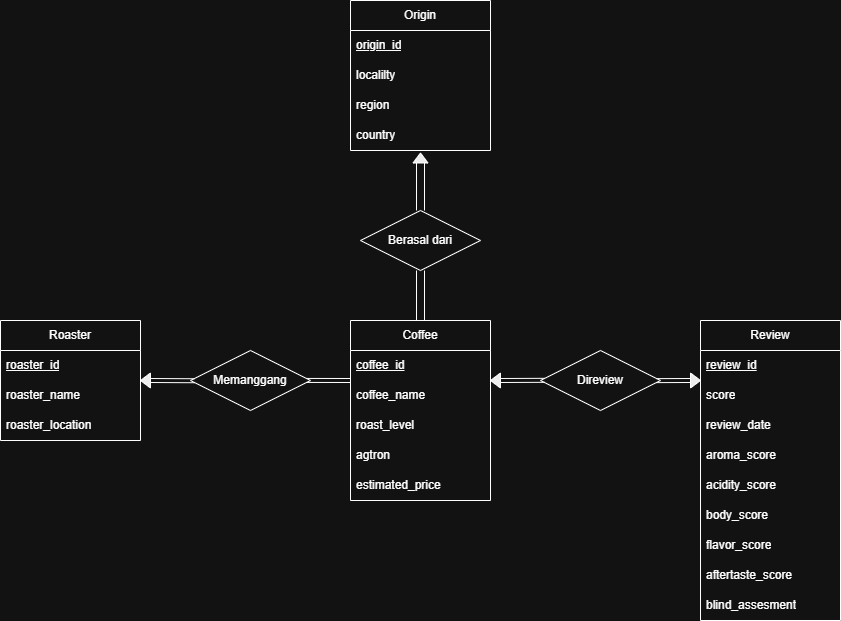

The diagram above was exported from draw.io. Its source (the exported page's mxGraphModel, read from the mxfile embedded in the PNG):
<mxGraphModel dx="861" dy="1761" grid="1" gridSize="10" guides="1" tooltips="1" connect="1" arrows="1" fold="1" page="1" pageScale="1" pageWidth="850" pageHeight="1100" math="0" shadow="0" extFonts="Permanent Marker^https://fonts.googleapis.com/css?family=Permanent+Marker">
  <root>
    <mxCell id="0" />
    <mxCell id="1" parent="0" />
    <mxCell id="NTQh6ym1hPDG6HgU-veq-1" parent="1" style="swimlane;fontStyle=0;childLayout=stackLayout;horizontal=1;startSize=30;horizontalStack=0;resizeParent=1;resizeParentMax=0;resizeLast=0;collapsible=1;marginBottom=0;whiteSpace=wrap;html=1;" value="Roaster" vertex="1">
      <mxGeometry height="120" width="140" y="-610" as="geometry" />
    </mxCell>
    <mxCell id="NTQh6ym1hPDG6HgU-veq-2" parent="NTQh6ym1hPDG6HgU-veq-1" style="text;strokeColor=none;fillColor=none;align=left;verticalAlign=middle;spacingLeft=4;spacingRight=4;overflow=hidden;points=[[0,0.5],[1,0.5]];portConstraint=eastwest;rotatable=0;whiteSpace=wrap;html=1;" value="&lt;u&gt;roaster_id&lt;/u&gt;" vertex="1">
      <mxGeometry height="30" width="140" y="30" as="geometry" />
    </mxCell>
    <mxCell id="NTQh6ym1hPDG6HgU-veq-3" parent="NTQh6ym1hPDG6HgU-veq-1" style="text;strokeColor=none;fillColor=none;align=left;verticalAlign=middle;spacingLeft=4;spacingRight=4;overflow=hidden;points=[[0,0.5],[1,0.5]];portConstraint=eastwest;rotatable=0;whiteSpace=wrap;html=1;" value="roaster_name" vertex="1">
      <mxGeometry height="30" width="140" y="60" as="geometry" />
    </mxCell>
    <mxCell id="NTQh6ym1hPDG6HgU-veq-4" parent="NTQh6ym1hPDG6HgU-veq-1" style="text;strokeColor=none;fillColor=none;align=left;verticalAlign=middle;spacingLeft=4;spacingRight=4;overflow=hidden;points=[[0,0.5],[1,0.5]];portConstraint=eastwest;rotatable=0;whiteSpace=wrap;html=1;" value="roaster_location" vertex="1">
      <mxGeometry height="30" width="140" y="90" as="geometry" />
    </mxCell>
    <mxCell id="AapUmeBqg14zdwVKyzVN-5" parent="1" style="swimlane;fontStyle=0;childLayout=stackLayout;horizontal=1;startSize=30;horizontalStack=0;resizeParent=1;resizeParentMax=0;resizeLast=0;collapsible=1;marginBottom=0;whiteSpace=wrap;html=1;" value="Coffee" vertex="1">
      <mxGeometry height="180" width="140" x="350" y="-610" as="geometry" />
    </mxCell>
    <mxCell id="AapUmeBqg14zdwVKyzVN-6" parent="AapUmeBqg14zdwVKyzVN-5" style="text;strokeColor=none;fillColor=none;align=left;verticalAlign=middle;spacingLeft=4;spacingRight=4;overflow=hidden;points=[[0,0.5],[1,0.5]];portConstraint=eastwest;rotatable=0;whiteSpace=wrap;html=1;" value="&lt;u&gt;coffee_id&lt;/u&gt;" vertex="1">
      <mxGeometry height="30" width="140" y="30" as="geometry" />
    </mxCell>
    <mxCell id="AapUmeBqg14zdwVKyzVN-7" parent="AapUmeBqg14zdwVKyzVN-5" style="text;strokeColor=none;fillColor=none;align=left;verticalAlign=middle;spacingLeft=4;spacingRight=4;overflow=hidden;points=[[0,0.5],[1,0.5]];portConstraint=eastwest;rotatable=0;whiteSpace=wrap;html=1;" value="coffee_name" vertex="1">
      <mxGeometry height="30" width="140" y="60" as="geometry" />
    </mxCell>
    <mxCell id="AapUmeBqg14zdwVKyzVN-9" parent="AapUmeBqg14zdwVKyzVN-5" style="text;strokeColor=none;fillColor=none;align=left;verticalAlign=middle;spacingLeft=4;spacingRight=4;overflow=hidden;points=[[0,0.5],[1,0.5]];portConstraint=eastwest;rotatable=0;whiteSpace=wrap;html=1;" value="roast_level" vertex="1">
      <mxGeometry height="30" width="140" y="90" as="geometry" />
    </mxCell>
    <mxCell id="AapUmeBqg14zdwVKyzVN-10" parent="AapUmeBqg14zdwVKyzVN-5" style="text;strokeColor=none;fillColor=none;align=left;verticalAlign=middle;spacingLeft=4;spacingRight=4;overflow=hidden;points=[[0,0.5],[1,0.5]];portConstraint=eastwest;rotatable=0;whiteSpace=wrap;html=1;" value="agtron" vertex="1">
      <mxGeometry height="30" width="140" y="120" as="geometry" />
    </mxCell>
    <mxCell id="AapUmeBqg14zdwVKyzVN-11" parent="AapUmeBqg14zdwVKyzVN-5" style="text;strokeColor=none;fillColor=none;align=left;verticalAlign=middle;spacingLeft=4;spacingRight=4;overflow=hidden;points=[[0,0.5],[1,0.5]];portConstraint=eastwest;rotatable=0;whiteSpace=wrap;html=1;" value="estimated_price" vertex="1">
      <mxGeometry height="30" width="140" y="150" as="geometry" />
    </mxCell>
    <mxCell id="AapUmeBqg14zdwVKyzVN-12" parent="1" style="swimlane;fontStyle=0;childLayout=stackLayout;horizontal=1;startSize=30;horizontalStack=0;resizeParent=1;resizeParentMax=0;resizeLast=0;collapsible=1;marginBottom=0;whiteSpace=wrap;html=1;" value="Review" vertex="1">
      <mxGeometry height="300" width="140" x="700" y="-610" as="geometry" />
    </mxCell>
    <mxCell id="AapUmeBqg14zdwVKyzVN-13" parent="AapUmeBqg14zdwVKyzVN-12" style="text;strokeColor=none;fillColor=none;align=left;verticalAlign=middle;spacingLeft=4;spacingRight=4;overflow=hidden;points=[[0,0.5],[1,0.5]];portConstraint=eastwest;rotatable=0;whiteSpace=wrap;html=1;" value="&lt;u&gt;review_id&lt;/u&gt;" vertex="1">
      <mxGeometry height="30" width="140" y="30" as="geometry" />
    </mxCell>
    <mxCell id="AapUmeBqg14zdwVKyzVN-14" parent="AapUmeBqg14zdwVKyzVN-12" style="text;strokeColor=none;fillColor=none;align=left;verticalAlign=middle;spacingLeft=4;spacingRight=4;overflow=hidden;points=[[0,0.5],[1,0.5]];portConstraint=eastwest;rotatable=0;whiteSpace=wrap;html=1;" value="score" vertex="1">
      <mxGeometry height="30" width="140" y="60" as="geometry" />
    </mxCell>
    <mxCell id="AapUmeBqg14zdwVKyzVN-15" parent="AapUmeBqg14zdwVKyzVN-12" style="text;strokeColor=none;fillColor=none;align=left;verticalAlign=middle;spacingLeft=4;spacingRight=4;overflow=hidden;points=[[0,0.5],[1,0.5]];portConstraint=eastwest;rotatable=0;whiteSpace=wrap;html=1;" value="review_date" vertex="1">
      <mxGeometry height="30" width="140" y="90" as="geometry" />
    </mxCell>
    <mxCell id="AapUmeBqg14zdwVKyzVN-16" parent="AapUmeBqg14zdwVKyzVN-12" style="text;strokeColor=none;fillColor=none;align=left;verticalAlign=middle;spacingLeft=4;spacingRight=4;overflow=hidden;points=[[0,0.5],[1,0.5]];portConstraint=eastwest;rotatable=0;whiteSpace=wrap;html=1;" value="aroma_score" vertex="1">
      <mxGeometry height="30" width="140" y="120" as="geometry" />
    </mxCell>
    <mxCell id="AapUmeBqg14zdwVKyzVN-17" parent="AapUmeBqg14zdwVKyzVN-12" style="text;strokeColor=none;fillColor=none;align=left;verticalAlign=middle;spacingLeft=4;spacingRight=4;overflow=hidden;points=[[0,0.5],[1,0.5]];portConstraint=eastwest;rotatable=0;whiteSpace=wrap;html=1;" value="acidity_score" vertex="1">
      <mxGeometry height="30" width="140" y="150" as="geometry" />
    </mxCell>
    <mxCell id="AapUmeBqg14zdwVKyzVN-18" parent="AapUmeBqg14zdwVKyzVN-12" style="text;strokeColor=none;fillColor=none;align=left;verticalAlign=middle;spacingLeft=4;spacingRight=4;overflow=hidden;points=[[0,0.5],[1,0.5]];portConstraint=eastwest;rotatable=0;whiteSpace=wrap;html=1;" value="body_score" vertex="1">
      <mxGeometry height="30" width="140" y="180" as="geometry" />
    </mxCell>
    <mxCell id="AapUmeBqg14zdwVKyzVN-19" parent="AapUmeBqg14zdwVKyzVN-12" style="text;strokeColor=none;fillColor=none;align=left;verticalAlign=middle;spacingLeft=4;spacingRight=4;overflow=hidden;points=[[0,0.5],[1,0.5]];portConstraint=eastwest;rotatable=0;whiteSpace=wrap;html=1;" value="flavor_score" vertex="1">
      <mxGeometry height="30" width="140" y="210" as="geometry" />
    </mxCell>
    <mxCell id="AapUmeBqg14zdwVKyzVN-20" parent="AapUmeBqg14zdwVKyzVN-12" style="text;strokeColor=none;fillColor=none;align=left;verticalAlign=middle;spacingLeft=4;spacingRight=4;overflow=hidden;points=[[0,0.5],[1,0.5]];portConstraint=eastwest;rotatable=0;whiteSpace=wrap;html=1;" value="aftertaste_score" vertex="1">
      <mxGeometry height="30" width="140" y="240" as="geometry" />
    </mxCell>
    <mxCell id="AapUmeBqg14zdwVKyzVN-21" parent="AapUmeBqg14zdwVKyzVN-12" style="text;strokeColor=none;fillColor=none;align=left;verticalAlign=middle;spacingLeft=4;spacingRight=4;overflow=hidden;points=[[0,0.5],[1,0.5]];portConstraint=eastwest;rotatable=0;whiteSpace=wrap;html=1;" value="blind_assesment" vertex="1">
      <mxGeometry height="30" width="140" y="270" as="geometry" />
    </mxCell>
    <mxCell id="AapUmeBqg14zdwVKyzVN-22" parent="1" style="swimlane;fontStyle=0;childLayout=stackLayout;horizontal=1;startSize=30;horizontalStack=0;resizeParent=1;resizeParentMax=0;resizeLast=0;collapsible=1;marginBottom=0;whiteSpace=wrap;html=1;" value="Origin" vertex="1">
      <mxGeometry height="150" width="140" x="350" y="-930" as="geometry" />
    </mxCell>
    <mxCell id="AapUmeBqg14zdwVKyzVN-23" parent="AapUmeBqg14zdwVKyzVN-22" style="text;strokeColor=none;fillColor=none;align=left;verticalAlign=middle;spacingLeft=4;spacingRight=4;overflow=hidden;points=[[0,0.5],[1,0.5]];portConstraint=eastwest;rotatable=0;whiteSpace=wrap;html=1;" value="&lt;u&gt;origin_id&lt;/u&gt;" vertex="1">
      <mxGeometry height="30" width="140" y="30" as="geometry" />
    </mxCell>
    <mxCell id="AapUmeBqg14zdwVKyzVN-24" parent="AapUmeBqg14zdwVKyzVN-22" style="text;strokeColor=none;fillColor=none;align=left;verticalAlign=middle;spacingLeft=4;spacingRight=4;overflow=hidden;points=[[0,0.5],[1,0.5]];portConstraint=eastwest;rotatable=0;whiteSpace=wrap;html=1;" value="localilty" vertex="1">
      <mxGeometry height="30" width="140" y="60" as="geometry" />
    </mxCell>
    <mxCell id="AapUmeBqg14zdwVKyzVN-25" parent="AapUmeBqg14zdwVKyzVN-22" style="text;strokeColor=none;fillColor=none;align=left;verticalAlign=middle;spacingLeft=4;spacingRight=4;overflow=hidden;points=[[0,0.5],[1,0.5]];portConstraint=eastwest;rotatable=0;whiteSpace=wrap;html=1;" value="region" vertex="1">
      <mxGeometry height="30" width="140" y="90" as="geometry" />
    </mxCell>
    <mxCell id="AapUmeBqg14zdwVKyzVN-26" parent="AapUmeBqg14zdwVKyzVN-22" style="text;strokeColor=none;fillColor=none;align=left;verticalAlign=middle;spacingLeft=4;spacingRight=4;overflow=hidden;points=[[0,0.5],[1,0.5]];portConstraint=eastwest;rotatable=0;whiteSpace=wrap;html=1;" value="country" vertex="1">
      <mxGeometry height="30" width="140" y="120" as="geometry" />
    </mxCell>
    <mxCell id="AapUmeBqg14zdwVKyzVN-27" parent="1" style="shape=rhombus;perimeter=rhombusPerimeter;whiteSpace=wrap;html=1;align=center;" value="Memanggang" vertex="1">
      <mxGeometry height="60" width="120" x="190" y="-580" as="geometry" />
    </mxCell>
    <mxCell id="AapUmeBqg14zdwVKyzVN-28" parent="1" style="shape=rhombus;perimeter=rhombusPerimeter;whiteSpace=wrap;html=1;align=center;" value="Direview" vertex="1">
      <mxGeometry height="60" width="120" x="540" y="-580" as="geometry" />
    </mxCell>
    <mxCell id="AapUmeBqg14zdwVKyzVN-29" parent="1" style="shape=rhombus;perimeter=rhombusPerimeter;whiteSpace=wrap;html=1;align=center;" value="Berasal dari" vertex="1">
      <mxGeometry height="60" width="120" x="360" y="-720" as="geometry" />
    </mxCell>
    <mxCell id="AapUmeBqg14zdwVKyzVN-33" edge="1" parent="1" source="AapUmeBqg14zdwVKyzVN-27" style="shape=link;html=1;rounded=0;exitX=0.965;exitY=0.499;exitDx=0;exitDy=0;exitPerimeter=0;" value="">
      <mxGeometry relative="1" as="geometry">
        <mxPoint x="320" y="-549.9999999999999" as="sourcePoint" />
        <mxPoint x="350" y="-550" as="targetPoint" />
      </mxGeometry>
    </mxCell>
    <mxCell id="AapUmeBqg14zdwVKyzVN-34" connectable="0" parent="AapUmeBqg14zdwVKyzVN-33" style="resizable=0;html=1;whiteSpace=wrap;align=right;verticalAlign=bottom;" value="" vertex="1">
      <mxGeometry relative="1" x="1" as="geometry" />
    </mxCell>
    <mxCell id="AapUmeBqg14zdwVKyzVN-37" edge="1" parent="1" source="AapUmeBqg14zdwVKyzVN-52" style="shape=link;html=1;rounded=0;entryX=0.033;entryY=0.497;entryDx=0;entryDy=0;entryPerimeter=0;exitX=0;exitY=0.5;exitDx=0;exitDy=0;" target="AapUmeBqg14zdwVKyzVN-28" value="">
      <mxGeometry relative="1" as="geometry">
        <mxPoint x="550" y="-600" as="sourcePoint" />
        <mxPoint x="374" y="-560" as="targetPoint" />
      </mxGeometry>
    </mxCell>
    <mxCell id="AapUmeBqg14zdwVKyzVN-38" connectable="0" parent="AapUmeBqg14zdwVKyzVN-37" style="resizable=0;html=1;whiteSpace=wrap;align=right;verticalAlign=bottom;" value="" vertex="1">
      <mxGeometry relative="1" x="1" as="geometry" />
    </mxCell>
    <mxCell id="AapUmeBqg14zdwVKyzVN-41" edge="1" parent="1" source="AapUmeBqg14zdwVKyzVN-5" style="shape=link;html=1;rounded=0;exitX=0.5;exitY=0;exitDx=0;exitDy=0;entryX=0.5;entryY=1;entryDx=0;entryDy=0;width=-8;" target="AapUmeBqg14zdwVKyzVN-29" value="">
      <mxGeometry relative="1" as="geometry">
        <mxPoint x="460" y="-670" as="sourcePoint" />
        <mxPoint x="504" y="-670" as="targetPoint" />
      </mxGeometry>
    </mxCell>
    <mxCell id="AapUmeBqg14zdwVKyzVN-42" connectable="0" parent="AapUmeBqg14zdwVKyzVN-41" style="resizable=0;html=1;whiteSpace=wrap;align=right;verticalAlign=bottom;" value="" vertex="1">
      <mxGeometry relative="1" x="1" as="geometry" />
    </mxCell>
    <mxCell id="AapUmeBqg14zdwVKyzVN-43" edge="1" parent="1" source="AapUmeBqg14zdwVKyzVN-29" style="shape=link;html=1;rounded=0;exitX=0.5;exitY=0;exitDx=0;exitDy=0;width=-8;entryX=0;entryY=0.5;entryDx=0;entryDy=0;" target="AapUmeBqg14zdwVKyzVN-61" value="">
      <mxGeometry relative="1" as="geometry">
        <mxPoint x="440" y="-620" as="sourcePoint" />
        <mxPoint x="450" y="-750" as="targetPoint" />
      </mxGeometry>
    </mxCell>
    <mxCell id="AapUmeBqg14zdwVKyzVN-44" connectable="0" parent="AapUmeBqg14zdwVKyzVN-43" style="resizable=0;html=1;whiteSpace=wrap;align=right;verticalAlign=bottom;" value="" vertex="1">
      <mxGeometry relative="1" x="1" as="geometry" />
    </mxCell>
    <mxCell id="AapUmeBqg14zdwVKyzVN-46" edge="1" parent="1" source="AapUmeBqg14zdwVKyzVN-27" style="shape=link;html=1;rounded=0;exitX=0.032;exitY=0.504;exitDx=0;exitDy=0;entryX=0;entryY=0.5;entryDx=0;entryDy=0;exitPerimeter=0;" target="AapUmeBqg14zdwVKyzVN-45" value="">
      <mxGeometry relative="1" as="geometry">
        <mxPoint x="194" y="-550" as="sourcePoint" />
        <mxPoint x="140" y="-550" as="targetPoint" />
      </mxGeometry>
    </mxCell>
    <mxCell id="AapUmeBqg14zdwVKyzVN-45" parent="1" style="triangle;whiteSpace=wrap;html=1;rotation=-180;fillColor=light-dark(#000000,#EDEDED);" value="" vertex="1">
      <mxGeometry height="15" width="10" x="140" y="-557.5" as="geometry" />
    </mxCell>
    <mxCell id="AapUmeBqg14zdwVKyzVN-48" edge="1" parent="1" source="AapUmeBqg14zdwVKyzVN-58" style="shape=link;html=1;rounded=0;entryX=0.968;entryY=0.502;entryDx=0;entryDy=0;exitX=0;exitY=0.5;exitDx=0;exitDy=0;entryPerimeter=0;" target="AapUmeBqg14zdwVKyzVN-28" value="">
      <mxGeometry relative="1" as="geometry">
        <mxPoint x="690" y="-570" as="sourcePoint" />
        <mxPoint x="564" y="-550" as="targetPoint" />
      </mxGeometry>
    </mxCell>
    <mxCell id="AapUmeBqg14zdwVKyzVN-49" connectable="0" parent="AapUmeBqg14zdwVKyzVN-48" style="resizable=0;html=1;whiteSpace=wrap;align=right;verticalAlign=bottom;" value="" vertex="1">
      <mxGeometry relative="1" x="1" as="geometry" />
    </mxCell>
    <mxCell id="AapUmeBqg14zdwVKyzVN-52" parent="1" style="triangle;whiteSpace=wrap;html=1;rotation=-180;fillColor=light-dark(#000000,#EDEDED);" value="" vertex="1">
      <mxGeometry height="15" width="10" x="490" y="-557.5" as="geometry" />
    </mxCell>
    <mxCell id="AapUmeBqg14zdwVKyzVN-59" edge="1" parent="1" source="AapUmeBqg14zdwVKyzVN-13" style="shape=link;html=1;rounded=0;entryX=0.968;entryY=0.502;entryDx=0;entryDy=0;exitX=-0.004;exitY=1.004;exitDx=0;exitDy=0;exitPerimeter=0;entryPerimeter=0;" target="AapUmeBqg14zdwVKyzVN-58" value="">
      <mxGeometry relative="1" as="geometry">
        <mxPoint x="699" y="-550" as="sourcePoint" />
        <mxPoint x="656" y="-550" as="targetPoint" />
      </mxGeometry>
    </mxCell>
    <mxCell id="AapUmeBqg14zdwVKyzVN-58" parent="1" style="triangle;whiteSpace=wrap;html=1;rotation=0;fillColor=light-dark(#000000,#EDEDED);" value="" vertex="1">
      <mxGeometry height="15" width="10" x="690" y="-557.5" as="geometry" />
    </mxCell>
    <mxCell id="AapUmeBqg14zdwVKyzVN-61" parent="1" style="triangle;whiteSpace=wrap;html=1;rotation=-90;fillColor=light-dark(#000000,#EDEDED);" value="" vertex="1">
      <mxGeometry height="15" width="10" x="415" y="-780" as="geometry" />
    </mxCell>
  </root>
</mxGraphModel>